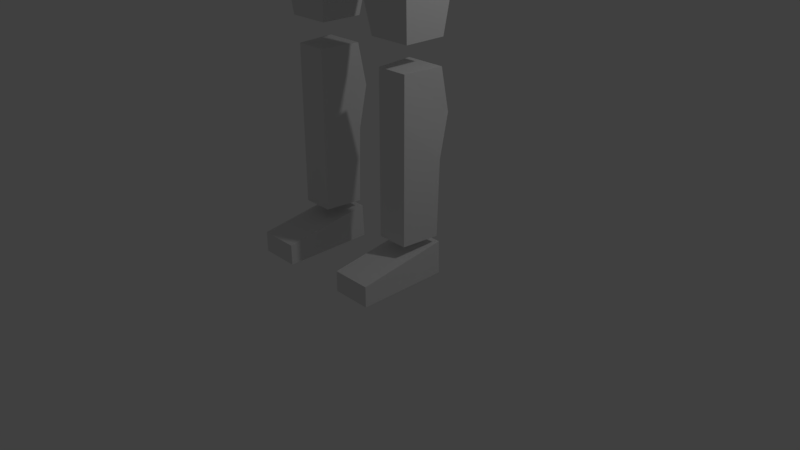 # Source: runner_verylowpoly.basicshape.blend  (saved by Blender 2.79.0; exported with 4.5.12 LTS)
import bpy
from mathutils import Matrix  # noqa: F401  (used for matrix-valued properties, if any)

bpy.ops.wm.read_factory_settings(use_empty=True)
scene = bpy.context.scene
scene.name = 'Scene'

# ---- collections
col_collection_1 = bpy.data.collections.new('Collection 1'); scene.collection.children.link(col_collection_1)

# ---- materials (node trees are filled in below, after node groups)
mat_material = bpy.data.materials.new('Material')
mat_material.alpha_threshold = 0.0
mat_material.use_transparent_shadow = False
mat_material.roughness = 0.5
mat_material.line_color = (0.0, 0.0, 0.0, 1.0)

# ---- material node trees

# ---- world
world_world = bpy.data.worlds.new('World'); scene.world = world_world
world_world.color = (0.05088, 0.05088, 0.05088)
world_world.use_sun_shadow = False
world_world.sun_shadow_jitter_overblur = 0.0
world_world.cycles.sampling_method = 'MANUAL'

# ---- cameras
cam_camera = bpy.data.cameras.new('Camera')
cam_camera.clip_end = 100.0
cam_camera.lens = 35.0
cam_camera.sensor_width = 32.0
cam_camera.sensor_height = 18.0
cam_camera.ortho_scale = 7.314
cam_camera.dof.focus_distance = 0.0
cam_camera.dof.aperture_fstop = 128.0

# ---- lights
light_lamp = bpy.data.lights.new('Lamp', 'POINT')
light_lamp.transmission_factor = 0.0
light_lamp.cutoff_distance = 30.0
light_lamp.energy = 100.0
light_lamp.shadow_buffer_clip_start = 1.001
light_lamp.shadow_soft_size = 0.1
light_lamp.shadow_maximum_resolution = 0.006
light_lamp.use_absolute_resolution = True

# ---- meshes
me_cube = bpy.data.meshes.new('Cube')
me_cube.from_pydata([(0.929, 0.3699, 7.124), (0.929, -0.439, 7.124), (0.1412, 0.3464, 4.821), (0.4194, 0.2785, 2.95), (1.237, 0.3464, 8.822), (1.237, -0.3346, 8.822), (0.1412, -0.3346, 4.821), (0.4194, -0.2705, 2.95), (0.0, 0.3699, 7.124), (0.0, -0.439, 7.124), (0.0, 0.3464, 8.893), (0.0, -0.3346, 8.893), (0.9672, -0.2705, 2.95), (0.9592, -0.3346, 5.372), (0.9672, 0.2785, 2.95), (0.9592, 0.3464, 5.372), (1.442, -0.3224, 8.037), (1.442, -0.3224, 8.821), (1.442, 0.344, 8.037), (1.442, 0.344, 8.821), (2.821, -0.2419, 8.15), (2.821, -0.2419, 8.685), (2.821, 0.2938, 8.15), (2.821, 0.2938, 8.685), (4.631, -0.415, 8.546), (4.631, 0.2919, 8.292), (4.631, -0.415, 8.292), (4.631, 0.2919, 8.546), (4.672, -0.2596, 8.546), (4.672, -0.2596, 8.292), (4.672, 0.295, 8.546), (4.672, 0.295, 8.292), (3.029, -0.2461, 8.148), (3.029, -0.2461, 8.684), (3.029, 0.2896, 8.148), (3.029, 0.2896, 8.684), (4.167, -0.2046, 8.288), (4.167, -0.2046, 8.548), (4.167, 0.2481, 8.288), (4.167, 0.2481, 8.548), (4.331, -0.2433, 8.292), (4.331, -0.2433, 8.546), (4.331, 0.269, 8.292), (4.331, 0.269, 8.546), (5.012, -0.2314, 8.292), (5.012, -0.2314, 8.546), (5.012, 0.2713, 8.292), (5.012, 0.2713, 8.546), (0.442, -0.8969, 0.003409), (0.442, -0.8969, 0.2724), (0.442, 0.3047, 0.003409), (0.4444, 0.2859, 0.4441), (0.9553, -0.8969, 0.003409), (0.9553, -0.8969, 0.2724), (0.9553, 0.3047, 0.003409), (0.9603, 0.2859, 0.4441), (0.9298, 0.3644, 5.635), (0.9298, -0.3401, 5.635), (0.7887, 0.3644, 6.89), (0.7887, -0.4027, 6.89), (0.0, 0.3644, 5.088), (0.0, -0.3166, 5.088), (0.0, 0.3644, 6.89), (0.0, -0.4027, 6.89), (0.12, 0.3644, 5.088), (0.12, -0.3166, 5.088), (0.4106, 0.3644, 6.89), (0.4106, -0.4027, 6.89), (1.253, 0.4872, 8.044), (1.253, -0.5758, 8.044), (0.0, 0.4872, 8.044), (0.0, -0.5758, 8.044), (0.7558, 0.3644, 6.367), (0.7558, -0.3706, 6.367), (0.0, 0.3644, 6.285), (0.0, -0.3706, 6.285), (0.3509, -0.3706, 6.285), (0.3509, 0.3644, 6.285), (1.099, 0.4327, 4.328), (0.2022, 0.4327, 4.177), (0.2022, -0.421, 4.177), (1.099, -0.421, 4.328), (0.9622, 0.2699, 2.619), (0.9622, 0.2427, 0.5342), (0.9097, -0.2487, 2.619), (0.9097, -0.2487, 0.5342), (0.4436, 0.2699, 2.619), (0.4436, 0.2427, 0.5342), (0.5044, -0.2487, 2.619), (0.5044, -0.2487, 0.5342), (0.9622, 0.2699, 1.513), (0.5044, -0.2487, 1.513), (0.4436, 0.2699, 1.513), (0.9097, -0.2487, 1.513), (0.5044, -0.2487, 2.066), (0.9622, 0.3869, 2.066), (0.4436, 0.3869, 2.066), (0.9097, -0.2487, 2.066), (0.0, -0.6118, 9.294), (0.0, -0.6707, 10.66), (0.0, 0.3569, 9.294), (0.0, 0.4067, 10.66), (0.5127, -0.6118, 9.294), (0.4402, -0.6707, 10.66), (0.5127, 0.3569, 9.294), (0.4402, 0.4067, 10.66), (0.0, -0.6707, 9.754), (0.0, 0.4067, 9.976), (0.4765, 0.4067, 9.976), (0.4765, -0.6707, 9.754), (0.0, -0.8247, 9.872), (0.0, 0.4067, 10.24), (0.4623, 0.4067, 10.24), (0.4623, -0.8247, 9.872)], [], [(81, 13, 6, 80), (80, 6, 2, 79), (68, 4, 5, 69), (3, 14, 12, 7), (78, 15, 13, 81), (79, 2, 15, 78), (68, 0, 8, 70), (69, 5, 11, 71), (4, 10, 11, 5), (0, 1, 9, 8), (15, 2, 6, 13), (16, 17, 19, 18), (18, 19, 23, 22), (22, 23, 21, 20), (20, 21, 17, 16), (18, 22, 20, 16), (23, 19, 17, 21), (25, 27, 30, 31), (44, 45, 28, 29), (25, 31, 29, 26), (47, 30, 28, 45), (30, 27, 24, 28), (32, 33, 35, 34), (34, 35, 39, 38), (38, 39, 37, 36), (36, 37, 33, 32), (34, 38, 36, 32), (39, 35, 33, 37), (40, 41, 43, 42), (31, 30, 47, 46), (46, 47, 45, 44), (26, 24, 41, 40), (31, 46, 44, 29), (27, 43, 41, 24), (48, 49, 51, 50), (50, 51, 55, 54), (54, 55, 53, 52), (52, 53, 49, 48), (50, 54, 52, 48), (55, 51, 49, 53), (72, 58, 59, 73), (77, 64, 60, 74), (76, 67, 63, 75), (66, 62, 63, 67), (64, 65, 61, 60), (56, 57, 65, 64), (58, 66, 67, 59), (73, 59, 67, 76), (72, 56, 64, 77), (1, 69, 71, 9), (4, 68, 70, 10), (0, 68, 69, 1), (58, 72, 77, 66), (57, 73, 76, 65), (65, 76, 75, 61), (66, 77, 74, 62), (56, 72, 73, 57), (3, 79, 78, 14), (14, 78, 81, 12), (7, 80, 79, 3), (12, 81, 80, 7), (94, 88, 86, 96), (87, 83, 85, 89), (95, 82, 84, 97), (97, 84, 88, 94), (96, 86, 82, 95), (82, 86, 88, 84), (87, 92, 90, 83), (85, 93, 91, 89), (83, 90, 93, 85), (89, 91, 92, 87), (92, 96, 95, 90), (93, 97, 94, 91), (90, 95, 97, 93), (91, 94, 96, 92), (29, 28, 24, 26), (42, 25, 26, 40), (42, 43, 27, 25), (110, 99, 101, 111), (111, 101, 105, 112), (112, 105, 103, 113), (113, 103, 99, 110), (100, 104, 102, 98), (105, 101, 99, 103), (102, 109, 106, 98), (104, 108, 109, 102), (100, 107, 108, 104), (98, 106, 107, 100), (109, 113, 110, 106), (108, 112, 113, 109), (107, 111, 112, 108), (106, 110, 111, 107)])
me_cube.materials.append(mat_material)
me_cube.use_remesh_preserve_volume = False
me_cube.use_remesh_preserve_attributes = False
me_cube.use_mirror_vertex_groups = False
me_cube.auto_texspace = False
me_cube.update()

# ---- objects
ob_cube = bpy.data.objects.new('Cube', me_cube)
ob_lamp = bpy.data.objects.new('Lamp', light_lamp)
ob_camera = bpy.data.objects.new('Camera', cam_camera)

# ---- transforms, parenting, visibility, modifiers, constraints
ob_cube.location = (0.0, 0.0, 0.0)
ob_cube.lock_rotations_4d = False
ob_cube.empty_display_type = 'ARROWS'
ob_cube.lineart.crease_threshold = 0.0
_m = ob_cube.modifiers.new('Mirror', 'MIRROR')
_m.use_clip = True
ob_lamp.location = (4.076, 1.005, 5.904)
ob_lamp.rotation_euler = (0.6503, 0.05522, 1.866)
ob_lamp.lock_rotations_4d = False
ob_lamp.empty_display_type = 'ARROWS'
ob_lamp.color = (0.0, 0.0, 0.0, 0.0)
ob_lamp.lineart.crease_threshold = 0.0
ob_camera.location = (7.481, -6.508, 5.344)
ob_camera.rotation_euler = (1.109, 0.0, 0.8149)
ob_camera.lock_rotations_4d = False
ob_camera.empty_display_type = 'ARROWS'
ob_camera.color = (0.0, 0.0, 0.0, 0.0)
ob_camera.display_type = 'WIRE'
ob_camera.lineart.crease_threshold = 0.0

# ---- collection membership
col_collection_1.objects.link(ob_cube)
col_collection_1.objects.link(ob_lamp)
col_collection_1.objects.link(ob_camera)

# ---- scene / render settings (as saved in the file)
scene.camera = ob_camera
scene.frame_start = 1; scene.frame_end = 250; scene.frame_set(1)
scene.render.engine = 'BLENDER_EEVEE_NEXT'
scene.render.resolution_percentage = 50
scene.render.dither_intensity = 0.0
scene.cycles.use_denoising = False
scene.cycles.samples = 128
scene.cycles.sampling_pattern = 'TABULATED_SOBOL'
scene.cycles.use_adaptive_sampling = False
scene.cycles.use_light_tree = False
scene.cycles.blur_glossy = 0.0
scene.cycles.sample_clamp_indirect = 0.0
scene.view_settings.view_transform = 'Standard'
bpy.context.view_layer.update()

